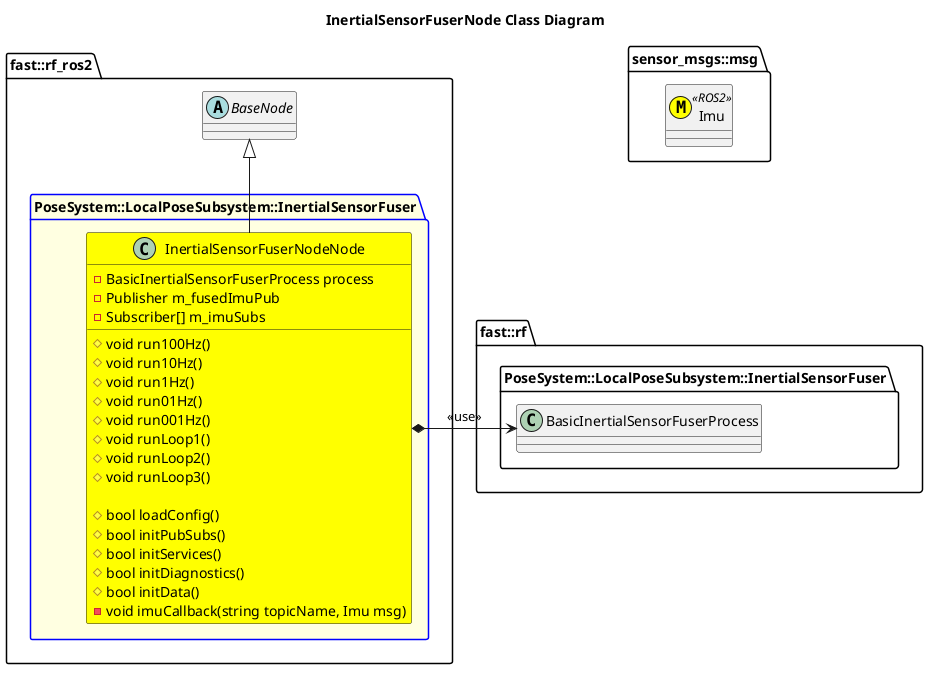

The diagram above was rendered by PlantUML. Its source (embedded in the PNG):
@startuml
title InertialSensorFuserNode Class Diagram
namespace sensor_msgs::msg {
    class Imu <<(M,#FFFF00)>> <<ROS2>>
}
namespace fast::rf {
    namespace PoseSystem::LocalPoseSubsystem::InertialSensorFuser {
        class BasicInertialSensorFuserProcess {
        }
    }
}
namespace fast::rf_ros2  { 
    abstract BaseNode {

    }
    package PoseSystem::LocalPoseSubsystem::InertialSensorFuser #LightYellow;line:blue {
        class InertialSensorFuserNodeNode #Yellow {
            #void run100Hz()
            #void run10Hz()
            #void run1Hz()
            #void run01Hz()
            #void run001Hz()
            #void runLoop1()
            #void runLoop2()
            #void runLoop3()

            #bool loadConfig()
            #bool initPubSubs()
            #bool initServices()
            #bool initDiagnostics()
            #bool initData()
            -void imuCallback(string topicName, Imu msg)
            -BasicInertialSensorFuserProcess process
            -Publisher m_fusedImuPub
            -Subscriber[] m_imuSubs
            
            
        }
        InertialSensorFuserNodeNode -up-|> BaseNode
        InertialSensorFuserNodeNode *-right-> BasicInertialSensorFuserProcess: <<use>>
    }

}

@enduml